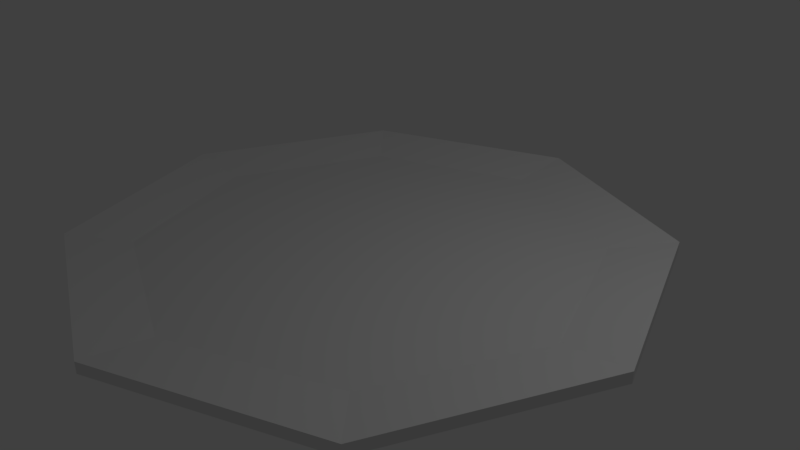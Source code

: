 # Source: plate.blend  (saved by Blender 2.79.0; exported with 4.5.12 LTS)
import bpy
from mathutils import Matrix  # noqa: F401  (used for matrix-valued properties, if any)

bpy.ops.wm.read_factory_settings(use_empty=True)
scene = bpy.context.scene
scene.name = 'Scene'

# ---- collections
col_collection_1 = bpy.data.collections.new('Collection 1'); scene.collection.children.link(col_collection_1)

# ---- world
world_world = bpy.data.worlds.new('World'); scene.world = world_world
world_world.color = (0.05088, 0.05088, 0.05088)
world_world.use_sun_shadow = False
world_world.sun_shadow_jitter_overblur = 0.0
world_world.cycles.sampling_method = 'MANUAL'

# ---- cameras
cam_camera = bpy.data.cameras.new('Camera')
cam_camera.clip_end = 100.0
cam_camera.lens = 35.0
cam_camera.sensor_width = 32.0
cam_camera.sensor_height = 18.0
cam_camera.ortho_scale = 7.314
cam_camera.dof.focus_distance = 0.0
cam_camera.dof.aperture_fstop = 128.0

# ---- lights
light_lamp = bpy.data.lights.new('Lamp', 'POINT')
light_lamp.transmission_factor = 0.0
light_lamp.cutoff_distance = 30.0
light_lamp.energy = 100.0
light_lamp.shadow_buffer_clip_start = 1.001
light_lamp.shadow_soft_size = 0.1
light_lamp.shadow_maximum_resolution = 0.006
light_lamp.use_absolute_resolution = True

# ---- meshes
me_cylinder = bpy.data.meshes.new('Cylinder')
me_cylinder.from_pydata([(-7.105e-15, 1.0, -2.399), (-7.105e-15, 1.0, -0.8456), (0.7071, 0.7071, -2.399), (0.7071, 0.7071, -0.8456), (1.0, -4.371e-08, -2.399), (1.0, -4.371e-08, -0.8456), (0.7071, -0.7071, -2.399), (0.7071, -0.7071, -0.8456), (-8.742e-08, -1.0, -2.399), (-8.742e-08, -1.0, -0.8456), (-0.7071, -0.7071, -2.399), (-0.7071, -0.7071, -0.8456), (-1.0, 1.192e-08, -2.399), (-1.0, 1.192e-08, -0.8456), (-0.7071, 0.7071, -2.399), (-0.7071, 0.7071, -0.8456), (-6.108e-09, 0.7753, -1.271), (0.5482, 0.5482, -1.271), (0.7753, -3.219e-08, -1.271), (0.5482, -0.5482, -1.271), (-7.389e-08, -0.7753, -1.271), (-0.5482, -0.5482, -1.271), (-0.7753, 1.094e-08, -1.271), (-0.5482, 0.5482, -1.271), (0.5758, 0.5758, -0.06067), (-8.301e-09, 0.8143, -0.06067), (0.8143, -3.421e-08, -0.06067), (0.5758, -0.5758, -0.06067), (-7.949e-08, -0.8143, -0.06067), (-0.5758, -0.5758, -0.06067), (-0.8143, 1.109e-08, -0.06067), (-0.5758, 0.5758, -0.06067), (0.5758, 0.5758, 1.109), (-8.301e-09, 0.8143, 1.109), (0.8143, -3.421e-08, 1.109), (0.5758, -0.5758, 1.109), (-7.949e-08, -0.8143, 1.109), (-0.5758, -0.5758, 1.109), (-0.8143, 1.109e-08, 1.109), (-0.5758, 0.5758, 1.109), (0.5241, 0.5241, 1.109), (-1.29e-08, 0.7413, 1.109), (0.7413, -3.181e-08, 1.109), (0.5241, -0.5241, 1.109), (-7.771e-08, -0.7413, 1.109), (-0.5241, -0.5241, 1.109), (-0.7413, 9.43e-09, 1.109), (-0.5241, 0.5241, 1.109), (0.5241, 0.5241, 0.1364), (-1.29e-08, 0.7413, 0.1364), (0.7413, -3.181e-08, 0.1364), (0.5241, -0.5241, 0.1364), (-7.771e-08, -0.7413, 0.1364), (-0.5241, -0.5241, 0.1364), (-0.7413, 9.43e-09, 0.1364), (-0.5241, 0.5241, 0.1364)], [], [(0, 1, 3, 2), (2, 3, 5, 4), (4, 5, 7, 6), (6, 7, 9, 8), (8, 9, 11, 10), (10, 11, 13, 12), (5, 3, 24, 26), (12, 13, 15, 14), (14, 15, 1, 0), (4, 6, 19, 18), (16, 17, 18, 19, 20, 21, 22, 23), (10, 12, 22, 21), (6, 8, 20, 19), (12, 14, 23, 22), (2, 4, 18, 17), (8, 10, 21, 20), (14, 0, 16, 23), (0, 2, 17, 16), (24, 25, 33, 32), (11, 9, 28, 29), (1, 15, 31, 25), (3, 1, 25, 24), (7, 5, 26, 27), (13, 11, 29, 30), (9, 7, 27, 28), (15, 13, 30, 31), (39, 38, 46, 47), (25, 31, 39, 33), (30, 29, 37, 38), (28, 27, 35, 36), (26, 24, 32, 34), (31, 30, 38, 39), (29, 28, 36, 37), (27, 26, 34, 35), (42, 40, 48, 50), (37, 36, 44, 45), (35, 34, 42, 43), (32, 33, 41, 40), (33, 39, 47, 41), (38, 37, 45, 46), (36, 35, 43, 44), (34, 32, 40, 42), (48, 49, 55, 54, 53, 52, 51, 50), (47, 46, 54, 55), (45, 44, 52, 53), (43, 42, 50, 51), (40, 41, 49, 48), (41, 47, 55, 49), (46, 45, 53, 54), (44, 43, 51, 52)])
me_cylinder.use_remesh_preserve_volume = False
me_cylinder.use_remesh_preserve_attributes = False
me_cylinder.use_mirror_vertex_groups = False
me_cylinder.update()

# ---- objects
ob_cylinder = bpy.data.objects.new('Cylinder', me_cylinder)
ob_lamp = bpy.data.objects.new('Lamp', light_lamp)
ob_camera = bpy.data.objects.new('Camera', cam_camera)

# ---- transforms, parenting, visibility, modifiers, constraints
ob_cylinder.location = (0.0, 0.0, 0.0)
ob_cylinder.scale = (-3.927, -3.927, -0.09619)
ob_cylinder.lineart.crease_threshold = 0.0
ob_lamp.location = (4.076, 1.005, 5.904)
ob_lamp.rotation_euler = (0.6503, 0.05522, 1.866)
ob_lamp.lock_rotations_4d = False
ob_lamp.empty_display_type = 'ARROWS'
ob_lamp.color = (0.0, 0.0, 0.0, 0.0)
ob_lamp.lineart.crease_threshold = 0.0
ob_camera.location = (7.481, -6.508, 5.344)
ob_camera.rotation_euler = (1.109, 0.0, 0.8149)
ob_camera.lock_rotations_4d = False
ob_camera.empty_display_type = 'ARROWS'
ob_camera.color = (0.0, 0.0, 0.0, 0.0)
ob_camera.display_type = 'WIRE'
ob_camera.lineart.crease_threshold = 0.0

# ---- collection membership
col_collection_1.objects.link(ob_cylinder)
col_collection_1.objects.link(ob_lamp)
col_collection_1.objects.link(ob_camera)

# ---- scene / render settings (as saved in the file)
scene.camera = ob_camera
scene.frame_start = 1; scene.frame_end = 250; scene.frame_set(1)
scene.render.engine = 'BLENDER_EEVEE_NEXT'
scene.render.resolution_percentage = 50
scene.render.dither_intensity = 0.0
scene.cycles.use_denoising = False
scene.cycles.samples = 128
scene.cycles.sampling_pattern = 'TABULATED_SOBOL'
scene.cycles.use_adaptive_sampling = False
scene.cycles.use_light_tree = False
scene.cycles.blur_glossy = 0.0
scene.cycles.sample_clamp_indirect = 0.0
scene.view_settings.view_transform = 'Standard'
bpy.context.view_layer.update()
